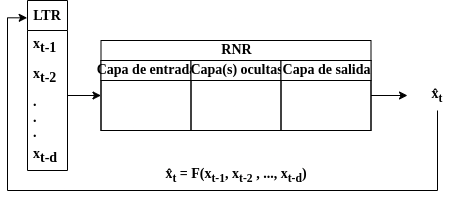

The diagram above was exported from draw.io. Its source (the exported page's mxGraphModel, read from the mxfile embedded in the PNG):
<mxGraphModel dx="747" dy="509" grid="1" gridSize="10" guides="1" tooltips="1" connect="1" arrows="1" fold="1" page="1" pageScale="1" pageWidth="827" pageHeight="1169" math="0" shadow="0">
  <root>
    <mxCell id="0" />
    <mxCell id="1" parent="0" />
    <mxCell id="Yr61cDiE1MwVrYwV08A4-2" value="&lt;span style=&quot;font-size: 14px;&quot;&gt;&lt;font style=&quot;font-size: 14px;&quot; face=&quot;Times New Roman&quot;&gt;LTR&lt;/font&gt;&lt;/span&gt;" style="swimlane;fontStyle=1;childLayout=stackLayout;horizontal=1;startSize=30;horizontalStack=0;resizeParent=1;resizeParentMax=0;resizeLast=0;collapsible=1;marginBottom=0;whiteSpace=wrap;html=1;fontSize=14;" vertex="1" parent="1">
      <mxGeometry x="70" y="160" width="40" height="170" as="geometry" />
    </mxCell>
    <mxCell id="Yr61cDiE1MwVrYwV08A4-6" value="&lt;font style=&quot;font-size: 14px;&quot; face=&quot;Times New Roman&quot;&gt;x&lt;sub style=&quot;font-size: 14px;&quot;&gt;t-1&lt;/sub&gt;&lt;/font&gt;" style="text;strokeColor=none;fillColor=none;align=left;verticalAlign=middle;spacingLeft=4;spacingRight=4;overflow=hidden;points=[[0,0.5],[1,0.5]];portConstraint=eastwest;rotatable=0;whiteSpace=wrap;html=1;fontStyle=1;fontSize=14;" vertex="1" parent="Yr61cDiE1MwVrYwV08A4-2">
      <mxGeometry y="30" width="40" height="30" as="geometry" />
    </mxCell>
    <mxCell id="Yr61cDiE1MwVrYwV08A4-7" value="&lt;font style=&quot;font-size: 14px;&quot; face=&quot;Times New Roman&quot;&gt;x&lt;sub style=&quot;font-size: 14px;&quot;&gt;t-2&lt;/sub&gt;&lt;/font&gt;" style="text;strokeColor=none;fillColor=none;align=left;verticalAlign=middle;spacingLeft=4;spacingRight=4;overflow=hidden;points=[[0,0.5],[1,0.5]];portConstraint=eastwest;rotatable=0;whiteSpace=wrap;html=1;fontStyle=1;fontSize=14;" vertex="1" parent="Yr61cDiE1MwVrYwV08A4-2">
      <mxGeometry y="60" width="40" height="30" as="geometry" />
    </mxCell>
    <mxCell id="Yr61cDiE1MwVrYwV08A4-8" value="&lt;font style=&quot;font-size: 14px;&quot; face=&quot;Times New Roman&quot;&gt;&lt;span style=&quot;font-size: 14px;&quot;&gt;.&lt;/span&gt;&lt;/font&gt;&lt;div style=&quot;line-height: 100%; font-size: 14px;&quot;&gt;&lt;font style=&quot;font-size: 14px;&quot; face=&quot;Times New Roman&quot;&gt;&lt;span style=&quot;font-size: 14px;&quot;&gt;.&lt;/span&gt;&lt;/font&gt;&lt;/div&gt;&lt;div style=&quot;line-height: 100%; font-size: 14px;&quot;&gt;&lt;font style=&quot;font-size: 14px;&quot; face=&quot;Times New Roman&quot;&gt;&lt;span style=&quot;font-size: 14px;&quot;&gt;.&lt;/span&gt;&lt;/font&gt;&lt;/div&gt;" style="text;strokeColor=none;fillColor=none;align=left;verticalAlign=middle;spacingLeft=4;spacingRight=4;overflow=hidden;points=[[0,0.5],[1,0.5]];portConstraint=eastwest;rotatable=0;whiteSpace=wrap;html=1;fontSize=14;fontStyle=1" vertex="1" parent="Yr61cDiE1MwVrYwV08A4-2">
      <mxGeometry y="90" width="40" height="50" as="geometry" />
    </mxCell>
    <mxCell id="Yr61cDiE1MwVrYwV08A4-9" value="&lt;font style=&quot;font-size: 14px;&quot; face=&quot;Times New Roman&quot;&gt;x&lt;sub style=&quot;font-size: 14px;&quot;&gt;t-d&lt;/sub&gt;&lt;/font&gt;" style="text;strokeColor=none;fillColor=none;align=left;verticalAlign=middle;spacingLeft=4;spacingRight=4;overflow=hidden;points=[[0,0.5],[1,0.5]];portConstraint=eastwest;rotatable=0;whiteSpace=wrap;html=1;fontStyle=1;fontSize=14;" vertex="1" parent="Yr61cDiE1MwVrYwV08A4-2">
      <mxGeometry y="140" width="40" height="30" as="geometry" />
    </mxCell>
    <mxCell id="Yr61cDiE1MwVrYwV08A4-14" value="&lt;span style=&quot;text-wrap: wrap; font-size: 14px;&quot;&gt;RNR&lt;/span&gt;" style="swimlane;childLayout=stackLayout;resizeParent=1;resizeParentMax=0;startSize=20;html=1;fontFamily=Times New Roman;fontSize=14;" vertex="1" parent="1">
      <mxGeometry x="143.5" y="200" width="270" height="90" as="geometry" />
    </mxCell>
    <mxCell id="Yr61cDiE1MwVrYwV08A4-15" value="Capa de entrada" style="swimlane;startSize=20;html=1;fontFamily=Times New Roman;fontSize=14;" vertex="1" parent="Yr61cDiE1MwVrYwV08A4-14">
      <mxGeometry y="20" width="90" height="70" as="geometry" />
    </mxCell>
    <mxCell id="Yr61cDiE1MwVrYwV08A4-16" value="Capa(s) ocultas" style="swimlane;startSize=20;html=1;fontFamily=Times New Roman;fontSize=14;" vertex="1" parent="Yr61cDiE1MwVrYwV08A4-14">
      <mxGeometry x="90" y="20" width="90" height="70" as="geometry" />
    </mxCell>
    <mxCell id="Yr61cDiE1MwVrYwV08A4-17" value="Capa de salida" style="swimlane;startSize=20;html=1;fontFamily=Times New Roman;fontSize=14;" vertex="1" parent="Yr61cDiE1MwVrYwV08A4-14">
      <mxGeometry x="180" y="20" width="90" height="70" as="geometry" />
    </mxCell>
    <mxCell id="Yr61cDiE1MwVrYwV08A4-19" value="&lt;b&gt;x̂&lt;span style=&quot;background-color: rgb(255, 255, 255); --darkreader-inline-bgcolor: #181a1b;&quot; data-darkreader-inline-bgcolor=&quot;&quot;&gt;&lt;sub&gt;t&lt;/sub&gt;&lt;/span&gt;&lt;/b&gt;" style="text;html=1;align=center;verticalAlign=middle;whiteSpace=wrap;rounded=0;fontFamily=Times New Roman;fontSize=14;" vertex="1" parent="1">
      <mxGeometry x="450" y="240" width="60" height="30" as="geometry" />
    </mxCell>
    <mxCell id="Yr61cDiE1MwVrYwV08A4-21" style="edgeStyle=orthogonalEdgeStyle;rounded=0;orthogonalLoop=1;jettySize=auto;html=1;entryX=-0.008;entryY=0.102;entryDx=0;entryDy=0;entryPerimeter=0;fontSize=14;" edge="1" parent="1" source="Yr61cDiE1MwVrYwV08A4-19" target="Yr61cDiE1MwVrYwV08A4-2">
      <mxGeometry relative="1" as="geometry">
        <Array as="points">
          <mxPoint x="480" y="350" />
          <mxPoint x="50" y="350" />
          <mxPoint x="50" y="177" />
        </Array>
      </mxGeometry>
    </mxCell>
    <mxCell id="Yr61cDiE1MwVrYwV08A4-22" style="edgeStyle=orthogonalEdgeStyle;rounded=0;orthogonalLoop=1;jettySize=auto;html=1;fontSize=14;" edge="1" parent="1" source="Yr61cDiE1MwVrYwV08A4-17" target="Yr61cDiE1MwVrYwV08A4-19">
      <mxGeometry relative="1" as="geometry" />
    </mxCell>
    <mxCell id="Yr61cDiE1MwVrYwV08A4-24" value="" style="endArrow=classic;html=1;rounded=0;exitX=1;exitY=0.1;exitDx=0;exitDy=0;exitPerimeter=0;entryX=0;entryY=0.5;entryDx=0;entryDy=0;fontStyle=1;fontSize=14;" edge="1" parent="1" source="Yr61cDiE1MwVrYwV08A4-8" target="Yr61cDiE1MwVrYwV08A4-15">
      <mxGeometry width="50" height="50" relative="1" as="geometry">
        <mxPoint x="360" y="270" as="sourcePoint" />
        <mxPoint x="410" y="220" as="targetPoint" />
      </mxGeometry>
    </mxCell>
    <mxCell id="Yr61cDiE1MwVrYwV08A4-27" value="&lt;p style=&quot;&quot;&gt;&lt;font face=&quot;Times New Roman&quot;&gt;&lt;b&gt;x̂&lt;span data-darkreader-inline-bgcolor=&quot;&quot; style=&quot;--darkreader-inline-bgcolor: #181a1b; background-color: rgb(255, 255, 255);&quot;&gt;&lt;sub&gt;t&lt;/sub&gt;&lt;/span&gt;&amp;nbsp;= F(x&lt;sub&gt;t-1&lt;/sub&gt;, x&lt;sub&gt;t-2&lt;/sub&gt; , ..., x&lt;sub&gt;t-d&lt;/sub&gt;)&lt;/b&gt;&lt;/font&gt;&lt;/p&gt;" style="text;html=1;align=center;verticalAlign=middle;whiteSpace=wrap;rounded=0;fontSize=14;" vertex="1" parent="1">
      <mxGeometry x="185.5" y="320" width="186" height="30" as="geometry" />
    </mxCell>
  </root>
</mxGraphModel>